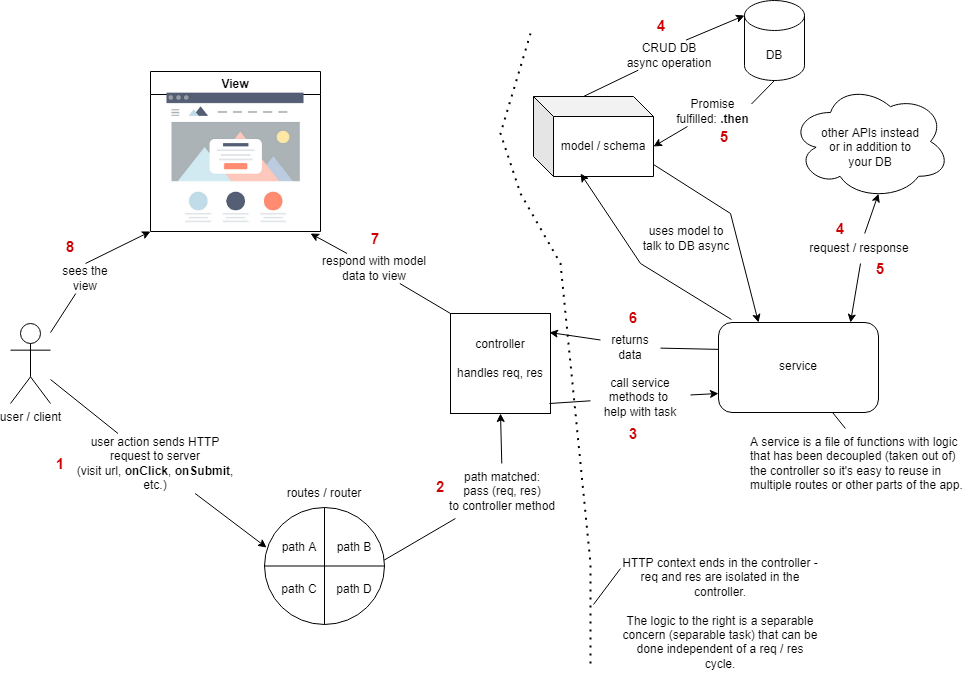

The diagram above was exported from draw.io. Its source (the exported page's mxGraphModel, read from the mxfile embedded in the PNG):
<mxGraphModel dx="1422" dy="705" grid="1" gridSize="10" guides="1" tooltips="1" connect="1" arrows="1" fold="1" page="1" pageScale="1" pageWidth="850" pageHeight="1100" background="#ffffff" math="0" shadow="0">
  <root>
    <mxCell id="0" />
    <mxCell id="1" parent="0" />
    <mxCell id="Qml-SFqV-PFyS_Gs5toP-11" value="user / client" style="shape=umlActor;verticalLabelPosition=bottom;verticalAlign=top;html=1;outlineConnect=0;" parent="1" vertex="1">
      <mxGeometry x="40" y="330" width="40" height="80" as="geometry" />
    </mxCell>
    <mxCell id="Qml-SFqV-PFyS_Gs5toP-13" value="View" style="swimlane;" parent="1" vertex="1">
      <mxGeometry x="180" y="78" width="170" height="160" as="geometry">
        <mxRectangle x="180" y="78" width="70" height="30" as="alternateBounds" />
      </mxGeometry>
    </mxCell>
    <mxCell id="Qml-SFqV-PFyS_Gs5toP-19" value="" style="shape=image;verticalLabelPosition=bottom;labelBackgroundColor=default;verticalAlign=top;aspect=fixed;imageAspect=0;image=data:image/png,(base64 omitted: 57572 chars);" parent="Qml-SFqV-PFyS_Gs5toP-13" vertex="1">
      <mxGeometry x="16.5" y="21.649999999999977" width="137" height="138.35" as="geometry" />
    </mxCell>
    <mxCell id="Qml-SFqV-PFyS_Gs5toP-20" value="" style="endArrow=classic;html=1;rounded=0;exitX=0.5;exitY=0;exitDx=0;exitDy=0;exitPerimeter=0;entryX=0;entryY=1;entryDx=0;entryDy=0;startArrow=none;" parent="1" source="Qml-SFqV-PFyS_Gs5toP-21" target="Qml-SFqV-PFyS_Gs5toP-13" edge="1">
      <mxGeometry width="50" height="50" relative="1" as="geometry">
        <mxPoint x="76" y="322" as="sourcePoint" />
        <mxPoint x="126" y="272" as="targetPoint" />
      </mxGeometry>
    </mxCell>
    <mxCell id="Qml-SFqV-PFyS_Gs5toP-22" value="" style="endArrow=classic;html=1;rounded=0;startArrow=none;entryX=0.062;entryY=0.282;entryDx=0;entryDy=0;entryPerimeter=0;" parent="1" source="Qml-SFqV-PFyS_Gs5toP-23" edge="1">
      <mxGeometry width="50" height="50" relative="1" as="geometry">
        <mxPoint x="80" y="410" as="sourcePoint" />
        <mxPoint x="296.05999999999995" y="554.02" as="targetPoint" />
      </mxGeometry>
    </mxCell>
    <mxCell id="Qml-SFqV-PFyS_Gs5toP-23" value="user action sends HTTP request to server&lt;br&gt;(visit url, &lt;b&gt;onClick&lt;/b&gt;, &lt;b&gt;onSubmit&lt;/b&gt;, etc.)" style="text;html=1;strokeColor=none;fillColor=none;align=center;verticalAlign=middle;whiteSpace=wrap;rounded=0;" parent="1" vertex="1">
      <mxGeometry x="100" y="440" width="170" height="60" as="geometry" />
    </mxCell>
    <mxCell id="Qml-SFqV-PFyS_Gs5toP-25" value="" style="endArrow=none;html=1;rounded=0;" parent="1" target="Qml-SFqV-PFyS_Gs5toP-23" edge="1" source="Qml-SFqV-PFyS_Gs5toP-11">
      <mxGeometry width="50" height="50" relative="1" as="geometry">
        <mxPoint x="80" y="410" as="sourcePoint" />
        <mxPoint x="360" y="550" as="targetPoint" />
      </mxGeometry>
    </mxCell>
    <mxCell id="Qml-SFqV-PFyS_Gs5toP-21" value="sees the view" style="text;html=1;strokeColor=none;fillColor=none;align=center;verticalAlign=middle;whiteSpace=wrap;rounded=0;" parent="1" vertex="1">
      <mxGeometry x="80" y="270" width="70" height="30" as="geometry" />
    </mxCell>
    <mxCell id="Qml-SFqV-PFyS_Gs5toP-31" value="" style="endArrow=none;html=1;rounded=0;" parent="1" source="Qml-SFqV-PFyS_Gs5toP-11" target="Qml-SFqV-PFyS_Gs5toP-21" edge="1">
      <mxGeometry width="50" height="50" relative="1" as="geometry">
        <mxPoint x="60" y="330" as="sourcePoint" />
        <mxPoint x="180" y="238" as="targetPoint" />
      </mxGeometry>
    </mxCell>
    <mxCell id="Qml-SFqV-PFyS_Gs5toP-41" value="routes / router" style="text;html=1;strokeColor=none;fillColor=none;align=center;verticalAlign=middle;whiteSpace=wrap;rounded=0;" parent="1" vertex="1">
      <mxGeometry x="309" y="485" width="90" height="30" as="geometry" />
    </mxCell>
    <mxCell id="Qml-SFqV-PFyS_Gs5toP-45" value="" style="endArrow=classic;html=1;rounded=0;startArrow=none;entryX=0.5;entryY=1;entryDx=0;entryDy=0;" parent="1" source="Qml-SFqV-PFyS_Gs5toP-44" target="Qml-SFqV-PFyS_Gs5toP-50" edge="1">
      <mxGeometry width="50" height="50" relative="1" as="geometry">
        <mxPoint x="467" y="565" as="sourcePoint" />
        <mxPoint x="600" y="430" as="targetPoint" />
      </mxGeometry>
    </mxCell>
    <mxCell id="Qml-SFqV-PFyS_Gs5toP-44" value="path matched:&lt;br&gt;pass (req, res)&lt;br&gt;to controller method" style="text;html=1;strokeColor=none;fillColor=none;align=center;verticalAlign=middle;whiteSpace=wrap;rounded=0;" parent="1" vertex="1">
      <mxGeometry x="467" y="470" width="130" height="55" as="geometry" />
    </mxCell>
    <mxCell id="Qml-SFqV-PFyS_Gs5toP-48" value="" style="endArrow=none;html=1;rounded=0;exitX=0.992;exitY=0.453;exitDx=0;exitDy=0;exitPerimeter=0;" parent="1" target="Qml-SFqV-PFyS_Gs5toP-44" edge="1" source="DTxy8xqrCclaU1CmJR6x-2">
      <mxGeometry width="50" height="50" relative="1" as="geometry">
        <mxPoint x="420" y="570" as="sourcePoint" />
        <mxPoint x="600" y="430" as="targetPoint" />
      </mxGeometry>
    </mxCell>
    <mxCell id="Qml-SFqV-PFyS_Gs5toP-50" value="" style="whiteSpace=wrap;html=1;aspect=fixed;" parent="1" vertex="1">
      <mxGeometry x="480" y="320" width="100" height="100" as="geometry" />
    </mxCell>
    <mxCell id="Qml-SFqV-PFyS_Gs5toP-53" value="controller&lt;br&gt;&lt;br&gt;handles req, res" style="text;html=1;strokeColor=none;fillColor=none;align=center;verticalAlign=middle;whiteSpace=wrap;rounded=0;" parent="1" vertex="1">
      <mxGeometry x="465" y="350" width="130" height="30" as="geometry" />
    </mxCell>
    <mxCell id="Qml-SFqV-PFyS_Gs5toP-54" value="" style="shape=cylinder3;whiteSpace=wrap;html=1;boundedLbl=1;backgroundOutline=1;size=15;" parent="1" vertex="1">
      <mxGeometry x="774" y="7" width="60" height="80" as="geometry" />
    </mxCell>
    <mxCell id="Qml-SFqV-PFyS_Gs5toP-55" value="DB" style="text;html=1;strokeColor=none;fillColor=none;align=center;verticalAlign=middle;whiteSpace=wrap;rounded=0;" parent="1" vertex="1">
      <mxGeometry x="774" y="47" width="60" height="30" as="geometry" />
    </mxCell>
    <mxCell id="Qml-SFqV-PFyS_Gs5toP-56" value="model / schema" style="shape=cube;whiteSpace=wrap;html=1;boundedLbl=1;backgroundOutline=1;darkOpacity=0.05;darkOpacity2=0.1;" parent="1" vertex="1">
      <mxGeometry x="563" y="103" width="120" height="80" as="geometry" />
    </mxCell>
    <mxCell id="Qml-SFqV-PFyS_Gs5toP-66" value="" style="endArrow=classic;html=1;rounded=0;entryX=0;entryY=0;entryDx=0;entryDy=15;entryPerimeter=0;exitX=0.683;exitY=0;exitDx=0;exitDy=0;exitPerimeter=0;startArrow=none;" parent="1" source="Qml-SFqV-PFyS_Gs5toP-67" target="Qml-SFqV-PFyS_Gs5toP-54" edge="1">
      <mxGeometry width="50" height="50" relative="1" as="geometry">
        <mxPoint x="651" y="97" as="sourcePoint" />
        <mxPoint x="701" y="47" as="targetPoint" />
      </mxGeometry>
    </mxCell>
    <mxCell id="Qml-SFqV-PFyS_Gs5toP-67" value="CRUD DB async operation" style="text;html=1;strokeColor=none;fillColor=none;align=center;verticalAlign=middle;whiteSpace=wrap;rounded=0;" parent="1" vertex="1">
      <mxGeometry x="654" y="46.64999999999998" width="90" height="30" as="geometry" />
    </mxCell>
    <mxCell id="Qml-SFqV-PFyS_Gs5toP-68" value="" style="endArrow=none;html=1;rounded=0;exitX=0;exitY=0;exitDx=50;exitDy=0;exitPerimeter=0;" parent="1" source="Qml-SFqV-PFyS_Gs5toP-56" target="Qml-SFqV-PFyS_Gs5toP-67" edge="1">
      <mxGeometry width="50" height="50" relative="1" as="geometry">
        <mxPoint x="614" y="97" as="sourcePoint" />
        <mxPoint x="774" y="22" as="targetPoint" />
      </mxGeometry>
    </mxCell>
    <mxCell id="Qml-SFqV-PFyS_Gs5toP-69" value="" style="endArrow=classic;html=1;rounded=0;entryX=0;entryY=0;entryDx=120;entryDy=50;entryPerimeter=0;startArrow=none;" parent="1" source="Qml-SFqV-PFyS_Gs5toP-70" target="Qml-SFqV-PFyS_Gs5toP-56" edge="1">
      <mxGeometry width="50" height="50" relative="1" as="geometry">
        <mxPoint x="804" y="87" as="sourcePoint" />
        <mxPoint x="724" y="147" as="targetPoint" />
      </mxGeometry>
    </mxCell>
    <mxCell id="Qml-SFqV-PFyS_Gs5toP-70" value="Promise fulfilled: &lt;b&gt;.then&lt;/b&gt;" style="text;html=1;strokeColor=none;fillColor=none;align=center;verticalAlign=middle;whiteSpace=wrap;rounded=0;" parent="1" vertex="1">
      <mxGeometry x="704" y="103" width="77" height="30" as="geometry" />
    </mxCell>
    <mxCell id="Qml-SFqV-PFyS_Gs5toP-71" value="" style="endArrow=none;html=1;rounded=0;entryX=1;entryY=0.25;entryDx=0;entryDy=0;" parent="1" target="Qml-SFqV-PFyS_Gs5toP-70" edge="1">
      <mxGeometry width="50" height="50" relative="1" as="geometry">
        <mxPoint x="804" y="87" as="sourcePoint" />
        <mxPoint x="683" y="153" as="targetPoint" />
      </mxGeometry>
    </mxCell>
    <mxCell id="Qml-SFqV-PFyS_Gs5toP-76" value="" style="endArrow=classic;html=1;rounded=0;startArrow=none;" parent="1" source="Qml-SFqV-PFyS_Gs5toP-77" edge="1">
      <mxGeometry width="50" height="50" relative="1" as="geometry">
        <mxPoint x="480" y="320" as="sourcePoint" />
        <mxPoint x="340" y="240" as="targetPoint" />
      </mxGeometry>
    </mxCell>
    <mxCell id="Qml-SFqV-PFyS_Gs5toP-77" value="respond with model data to view" style="text;html=1;strokeColor=none;fillColor=none;align=center;verticalAlign=middle;whiteSpace=wrap;rounded=0;" parent="1" vertex="1">
      <mxGeometry x="349" y="260" width="110" height="30" as="geometry" />
    </mxCell>
    <mxCell id="Qml-SFqV-PFyS_Gs5toP-78" value="" style="endArrow=none;html=1;rounded=0;" parent="1" target="Qml-SFqV-PFyS_Gs5toP-77" edge="1">
      <mxGeometry width="50" height="50" relative="1" as="geometry">
        <mxPoint x="480" y="320" as="sourcePoint" />
        <mxPoint x="340" y="240" as="targetPoint" />
      </mxGeometry>
    </mxCell>
    <mxCell id="Qml-SFqV-PFyS_Gs5toP-79" value="" style="rounded=1;whiteSpace=wrap;html=1;" parent="1" vertex="1">
      <mxGeometry x="748" y="329" width="160" height="90" as="geometry" />
    </mxCell>
    <mxCell id="Qml-SFqV-PFyS_Gs5toP-80" value="service" style="text;html=1;strokeColor=none;fillColor=none;align=center;verticalAlign=middle;whiteSpace=wrap;rounded=0;" parent="1" vertex="1">
      <mxGeometry x="748" y="339" width="160" height="67.5" as="geometry" />
    </mxCell>
    <mxCell id="Qml-SFqV-PFyS_Gs5toP-81" value="" style="endArrow=classic;html=1;rounded=0;entryX=0;entryY=0.904;entryDx=0;entryDy=0;entryPerimeter=0;startArrow=none;" parent="1" source="Qml-SFqV-PFyS_Gs5toP-82" target="Qml-SFqV-PFyS_Gs5toP-80" edge="1">
      <mxGeometry width="50" height="50" relative="1" as="geometry">
        <mxPoint x="579" y="410" as="sourcePoint" />
        <mxPoint x="679" y="390" as="targetPoint" />
      </mxGeometry>
    </mxCell>
    <mxCell id="Qml-SFqV-PFyS_Gs5toP-82" value="call service methods to &lt;br&gt;help with task" style="text;html=1;strokeColor=none;fillColor=none;align=center;verticalAlign=middle;whiteSpace=wrap;rounded=0;" parent="1" vertex="1">
      <mxGeometry x="620" y="389" width="100" height="30" as="geometry" />
    </mxCell>
    <mxCell id="Qml-SFqV-PFyS_Gs5toP-84" value="" style="endArrow=none;html=1;rounded=0;" parent="1" target="Qml-SFqV-PFyS_Gs5toP-82" edge="1">
      <mxGeometry width="50" height="50" relative="1" as="geometry">
        <mxPoint x="579" y="410" as="sourcePoint" />
        <mxPoint x="748" y="400.02" as="targetPoint" />
      </mxGeometry>
    </mxCell>
    <mxCell id="Qml-SFqV-PFyS_Gs5toP-85" value="" style="endArrow=classic;html=1;rounded=0;exitX=0;exitY=0.25;exitDx=0;exitDy=0;startArrow=none;" parent="1" source="Qml-SFqV-PFyS_Gs5toP-87" edge="1">
      <mxGeometry width="50" height="50" relative="1" as="geometry">
        <mxPoint x="729" y="309" as="sourcePoint" />
        <mxPoint x="579" y="339" as="targetPoint" />
      </mxGeometry>
    </mxCell>
    <mxCell id="Qml-SFqV-PFyS_Gs5toP-87" value="returns data" style="text;html=1;strokeColor=none;fillColor=none;align=center;verticalAlign=middle;whiteSpace=wrap;rounded=0;" parent="1" vertex="1">
      <mxGeometry x="630" y="339" width="60" height="30" as="geometry" />
    </mxCell>
    <mxCell id="Qml-SFqV-PFyS_Gs5toP-88" value="" style="endArrow=none;html=1;rounded=0;exitX=0;exitY=0.25;exitDx=0;exitDy=0;" parent="1" source="Qml-SFqV-PFyS_Gs5toP-80" target="Qml-SFqV-PFyS_Gs5toP-87" edge="1">
      <mxGeometry width="50" height="50" relative="1" as="geometry">
        <mxPoint x="748" y="355.875" as="sourcePoint" />
        <mxPoint x="579" y="339" as="targetPoint" />
      </mxGeometry>
    </mxCell>
    <mxCell id="Qml-SFqV-PFyS_Gs5toP-93" value="uses model to talk to DB async" style="text;html=1;strokeColor=none;fillColor=none;align=center;verticalAlign=middle;whiteSpace=wrap;rounded=0;" parent="1" vertex="1">
      <mxGeometry x="671" y="230" width="90" height="30" as="geometry" />
    </mxCell>
    <mxCell id="Qml-SFqV-PFyS_Gs5toP-96" value="" style="ellipse;shape=cloud;whiteSpace=wrap;html=1;" parent="1" vertex="1">
      <mxGeometry x="820" y="90" width="160" height="116" as="geometry" />
    </mxCell>
    <mxCell id="Qml-SFqV-PFyS_Gs5toP-97" value="other APIs instead or in addition to your DB" style="text;html=1;strokeColor=none;fillColor=none;align=center;verticalAlign=middle;whiteSpace=wrap;rounded=0;" parent="1" vertex="1">
      <mxGeometry x="845" y="133" width="110" height="41" as="geometry" />
    </mxCell>
    <mxCell id="Qml-SFqV-PFyS_Gs5toP-100" value="" style="endArrow=classic;startArrow=none;html=1;rounded=0;entryX=0.55;entryY=0.95;entryDx=0;entryDy=0;entryPerimeter=0;" parent="1" source="Qml-SFqV-PFyS_Gs5toP-101" target="Qml-SFqV-PFyS_Gs5toP-96" edge="1">
      <mxGeometry width="50" height="50" relative="1" as="geometry">
        <mxPoint x="880" y="329" as="sourcePoint" />
        <mxPoint x="930" y="279" as="targetPoint" />
      </mxGeometry>
    </mxCell>
    <mxCell id="Qml-SFqV-PFyS_Gs5toP-101" value="request / response" style="text;html=1;strokeColor=none;fillColor=none;align=center;verticalAlign=middle;whiteSpace=wrap;rounded=0;" parent="1" vertex="1">
      <mxGeometry x="838" y="240" width="102" height="30" as="geometry" />
    </mxCell>
    <mxCell id="Qml-SFqV-PFyS_Gs5toP-102" value="" style="endArrow=none;startArrow=classic;html=1;rounded=0;" parent="1" edge="1">
      <mxGeometry width="50" height="50" relative="1" as="geometry">
        <mxPoint x="880" y="329" as="sourcePoint" />
        <mxPoint x="890" y="270" as="targetPoint" />
      </mxGeometry>
    </mxCell>
    <mxCell id="Qml-SFqV-PFyS_Gs5toP-105" value="&lt;p style=&quot;text-align: left;&quot;&gt;A service is a file of functions with logic that has been decoupled (taken out of) the controller so it's easy to reuse in multiple routes or other parts of the app.&lt;/p&gt;" style="text;html=1;strokeColor=none;fillColor=none;align=center;verticalAlign=middle;whiteSpace=wrap;rounded=0;" parent="1" vertex="1">
      <mxGeometry x="779" y="435" width="220" height="70" as="geometry" />
    </mxCell>
    <mxCell id="Qml-SFqV-PFyS_Gs5toP-106" value="" style="endArrow=none;html=1;rounded=0;entryX=0.713;entryY=1;entryDx=0;entryDy=0;exitX=0.436;exitY=0;exitDx=0;exitDy=0;exitPerimeter=0;entryPerimeter=0;" parent="1" source="Qml-SFqV-PFyS_Gs5toP-105" target="Qml-SFqV-PFyS_Gs5toP-79" edge="1">
      <mxGeometry width="50" height="50" relative="1" as="geometry">
        <mxPoint x="810" y="520" as="sourcePoint" />
        <mxPoint x="860" y="470" as="targetPoint" />
      </mxGeometry>
    </mxCell>
    <mxCell id="Qml-SFqV-PFyS_Gs5toP-107" value="&lt;font style=&quot;font-size: 15px;&quot; color=&quot;#cc0000&quot;&gt;&lt;b&gt;1&lt;/b&gt;&lt;/font&gt;" style="text;html=1;strokeColor=none;fillColor=none;align=center;verticalAlign=middle;whiteSpace=wrap;rounded=0;" parent="1" vertex="1">
      <mxGeometry x="70" y="455" width="40" height="30" as="geometry" />
    </mxCell>
    <mxCell id="Qml-SFqV-PFyS_Gs5toP-108" value="&lt;font style=&quot;font-size: 15px;&quot; color=&quot;#cc0000&quot;&gt;&lt;b&gt;2&lt;/b&gt;&lt;/font&gt;" style="text;html=1;strokeColor=none;fillColor=none;align=center;verticalAlign=middle;whiteSpace=wrap;rounded=0;" parent="1" vertex="1">
      <mxGeometry x="450" y="478" width="40" height="30" as="geometry" />
    </mxCell>
    <mxCell id="Qml-SFqV-PFyS_Gs5toP-109" value="&lt;font style=&quot;font-size: 15px;&quot; color=&quot;#cc0000&quot;&gt;&lt;b&gt;3&lt;/b&gt;&lt;/font&gt;" style="text;html=1;strokeColor=none;fillColor=none;align=center;verticalAlign=middle;whiteSpace=wrap;rounded=0;" parent="1" vertex="1">
      <mxGeometry x="643" y="425" width="40" height="30" as="geometry" />
    </mxCell>
    <mxCell id="Qml-SFqV-PFyS_Gs5toP-111" value="&lt;font style=&quot;font-size: 15px;&quot; color=&quot;#cc0000&quot;&gt;&lt;b&gt;4&lt;/b&gt;&lt;/font&gt;" style="text;html=1;strokeColor=none;fillColor=none;align=center;verticalAlign=middle;whiteSpace=wrap;rounded=0;" parent="1" vertex="1">
      <mxGeometry x="671" y="17" width="40" height="30" as="geometry" />
    </mxCell>
    <mxCell id="Qml-SFqV-PFyS_Gs5toP-112" value="&lt;font style=&quot;font-size: 15px;&quot; color=&quot;#cc0000&quot;&gt;&lt;b&gt;5&lt;/b&gt;&lt;/font&gt;" style="text;html=1;strokeColor=none;fillColor=none;align=center;verticalAlign=middle;whiteSpace=wrap;rounded=0;" parent="1" vertex="1">
      <mxGeometry x="734" y="128" width="40" height="30" as="geometry" />
    </mxCell>
    <mxCell id="Qml-SFqV-PFyS_Gs5toP-113" value="&lt;font style=&quot;font-size: 15px;&quot; color=&quot;#cc0000&quot;&gt;&lt;b&gt;6&lt;/b&gt;&lt;/font&gt;" style="text;html=1;strokeColor=none;fillColor=none;align=center;verticalAlign=middle;whiteSpace=wrap;rounded=0;" parent="1" vertex="1">
      <mxGeometry x="643" y="309" width="40" height="30" as="geometry" />
    </mxCell>
    <mxCell id="Qml-SFqV-PFyS_Gs5toP-114" value="&lt;font style=&quot;font-size: 15px;&quot; color=&quot;#cc0000&quot;&gt;&lt;b&gt;7&lt;/b&gt;&lt;/font&gt;" style="text;html=1;strokeColor=none;fillColor=none;align=center;verticalAlign=middle;whiteSpace=wrap;rounded=0;" parent="1" vertex="1">
      <mxGeometry x="385" y="230" width="40" height="30" as="geometry" />
    </mxCell>
    <mxCell id="Qml-SFqV-PFyS_Gs5toP-115" value="&lt;font style=&quot;font-size: 15px;&quot; color=&quot;#cc0000&quot;&gt;&lt;b&gt;8&lt;/b&gt;&lt;/font&gt;" style="text;html=1;strokeColor=none;fillColor=none;align=center;verticalAlign=middle;whiteSpace=wrap;rounded=0;" parent="1" vertex="1">
      <mxGeometry x="80" y="238" width="40" height="30" as="geometry" />
    </mxCell>
    <mxCell id="Qml-SFqV-PFyS_Gs5toP-117" value="&lt;font style=&quot;font-size: 15px;&quot; color=&quot;#cc0000&quot;&gt;&lt;b&gt;4&lt;/b&gt;&lt;/font&gt;" style="text;html=1;strokeColor=none;fillColor=none;align=center;verticalAlign=middle;whiteSpace=wrap;rounded=0;" parent="1" vertex="1">
      <mxGeometry x="850" y="220" width="40" height="30" as="geometry" />
    </mxCell>
    <mxCell id="Qml-SFqV-PFyS_Gs5toP-118" value="&lt;font style=&quot;font-size: 15px;&quot; color=&quot;#cc0000&quot;&gt;&lt;b&gt;5&lt;/b&gt;&lt;/font&gt;" style="text;html=1;strokeColor=none;fillColor=none;align=center;verticalAlign=middle;whiteSpace=wrap;rounded=0;" parent="1" vertex="1">
      <mxGeometry x="890" y="260" width="40" height="30" as="geometry" />
    </mxCell>
    <mxCell id="DTxy8xqrCclaU1CmJR6x-2" value="" style="shape=orEllipse;perimeter=ellipsePerimeter;whiteSpace=wrap;html=1;backgroundOutline=1;" vertex="1" parent="1">
      <mxGeometry x="294" y="514" width="120" height="117" as="geometry" />
    </mxCell>
    <mxCell id="DTxy8xqrCclaU1CmJR6x-3" value="path A" style="text;html=1;strokeColor=none;fillColor=none;align=center;verticalAlign=middle;whiteSpace=wrap;rounded=0;" vertex="1" parent="1">
      <mxGeometry x="299" y="539" width="60" height="30" as="geometry" />
    </mxCell>
    <mxCell id="DTxy8xqrCclaU1CmJR6x-4" value="path B" style="text;html=1;strokeColor=none;fillColor=none;align=center;verticalAlign=middle;whiteSpace=wrap;rounded=0;" vertex="1" parent="1">
      <mxGeometry x="354" y="539" width="60" height="30" as="geometry" />
    </mxCell>
    <mxCell id="DTxy8xqrCclaU1CmJR6x-5" value="path C" style="text;html=1;strokeColor=none;fillColor=none;align=center;verticalAlign=middle;whiteSpace=wrap;rounded=0;" vertex="1" parent="1">
      <mxGeometry x="299" y="581" width="60" height="30" as="geometry" />
    </mxCell>
    <mxCell id="DTxy8xqrCclaU1CmJR6x-6" value="path D" style="text;html=1;strokeColor=none;fillColor=none;align=center;verticalAlign=middle;whiteSpace=wrap;rounded=0;" vertex="1" parent="1">
      <mxGeometry x="354" y="581" width="60" height="30" as="geometry" />
    </mxCell>
    <mxCell id="DTxy8xqrCclaU1CmJR6x-10" value="" style="endArrow=none;dashed=1;html=1;dashPattern=1 3;strokeWidth=2;rounded=0;" edge="1" parent="1">
      <mxGeometry width="50" height="50" relative="1" as="geometry">
        <mxPoint x="620" y="670" as="sourcePoint" />
        <mxPoint x="560" y="40" as="targetPoint" />
        <Array as="points">
          <mxPoint x="620" y="570" />
          <mxPoint x="590" y="270" />
          <mxPoint x="550" y="200" />
          <mxPoint x="530" y="140" />
        </Array>
      </mxGeometry>
    </mxCell>
    <mxCell id="DTxy8xqrCclaU1CmJR6x-13" value="HTTP context ends in the controller - req and res are isolated in the controller.&lt;br&gt;&lt;br&gt;The logic to the right is a separable concern (separable task) that can be done independent of a req / res cycle." style="text;html=1;strokeColor=none;fillColor=none;align=center;verticalAlign=middle;whiteSpace=wrap;rounded=0;" vertex="1" parent="1">
      <mxGeometry x="650" y="550" width="200" height="140" as="geometry" />
    </mxCell>
    <mxCell id="DTxy8xqrCclaU1CmJR6x-16" value="" style="endArrow=none;html=1;rounded=0;entryX=0;entryY=0.179;entryDx=0;entryDy=0;entryPerimeter=0;" edge="1" parent="1" target="DTxy8xqrCclaU1CmJR6x-13">
      <mxGeometry width="50" height="50" relative="1" as="geometry">
        <mxPoint x="623" y="611" as="sourcePoint" />
        <mxPoint x="673" y="561" as="targetPoint" />
      </mxGeometry>
    </mxCell>
    <mxCell id="DTxy8xqrCclaU1CmJR6x-19" value="" style="endArrow=classic;html=1;rounded=0;entryX=0.392;entryY=0.963;entryDx=0;entryDy=0;entryPerimeter=0;exitX=0.081;exitY=-0.033;exitDx=0;exitDy=0;exitPerimeter=0;" edge="1" parent="1" source="Qml-SFqV-PFyS_Gs5toP-79" target="Qml-SFqV-PFyS_Gs5toP-56">
      <mxGeometry width="50" height="50" relative="1" as="geometry">
        <mxPoint x="700" y="330" as="sourcePoint" />
        <mxPoint x="750" y="280" as="targetPoint" />
        <Array as="points">
          <mxPoint x="670" y="270" />
        </Array>
      </mxGeometry>
    </mxCell>
    <mxCell id="DTxy8xqrCclaU1CmJR6x-20" value="" style="endArrow=classic;html=1;rounded=0;exitX=1;exitY=0.85;exitDx=0;exitDy=0;exitPerimeter=0;entryX=0.25;entryY=0;entryDx=0;entryDy=0;" edge="1" parent="1" source="Qml-SFqV-PFyS_Gs5toP-56" target="Qml-SFqV-PFyS_Gs5toP-79">
      <mxGeometry width="50" height="50" relative="1" as="geometry">
        <mxPoint x="700" y="330" as="sourcePoint" />
        <mxPoint x="800" y="240" as="targetPoint" />
        <Array as="points">
          <mxPoint x="760" y="220" />
        </Array>
      </mxGeometry>
    </mxCell>
  </root>
</mxGraphModel>